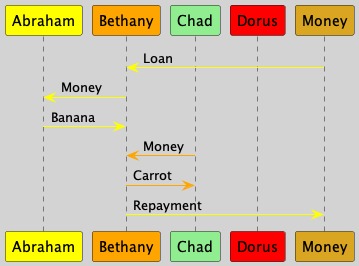

The diagram above was rendered by PlantUML. Its source (embedded in the PNG):
@startuml credit-B
skinparam BackgroundColor #lightgrey
participant "Abraham" as A #yellow
participant "Bethany" as B #orange
participant "Chad" as C #lightgreen
participant "Dorus" as D #red
participant "Money" as M #goldenrod
M -[#yellow]> B: Loan
B -[#yellow]> A: Money
A -[#yellow]> B: Banana
C -[#orange]> B: Money
B -[#orange]> C: Carrot
B -[#yellow]> M: Repayment
@enduml